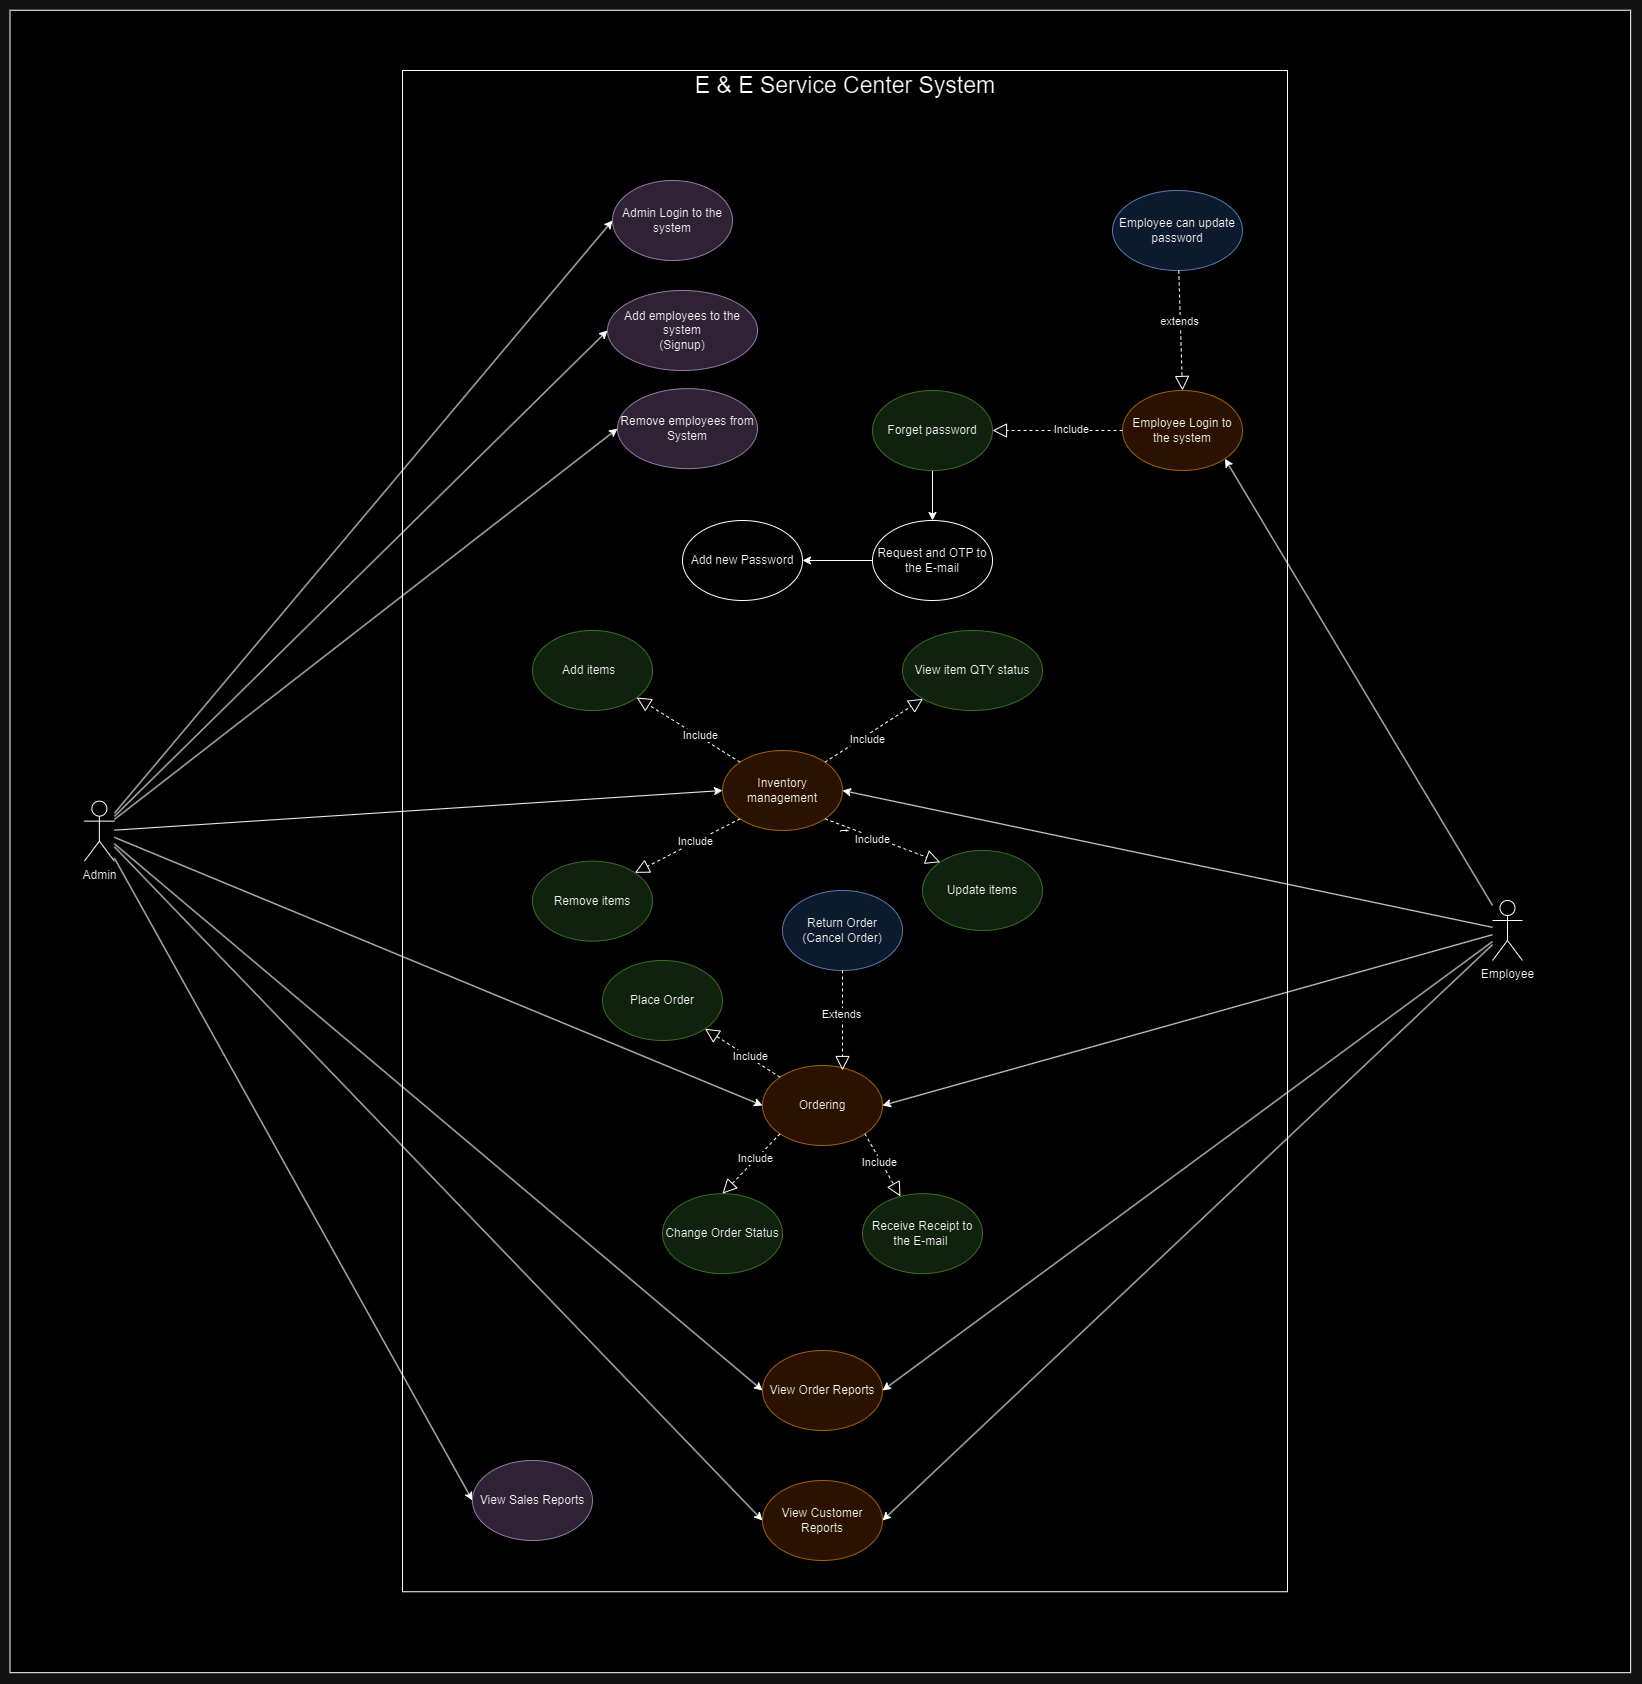

The diagram above was exported from draw.io. Its source (the exported page's mxGraphModel, read from the mxfile embedded in the PNG):
<mxGraphModel dx="4825" dy="1305" grid="1" gridSize="10" guides="1" tooltips="1" connect="1" arrows="1" fold="1" page="1" pageScale="1" pageWidth="1100" pageHeight="850" math="0" shadow="0">
  <root>
    <mxCell id="0" />
    <mxCell id="1" parent="0" />
    <mxCell id="_U2FMEMoLZ4ncPaxLMOm-83" value="" style="rounded=0;whiteSpace=wrap;html=1;rotation=90;movable=1;resizable=1;rotatable=1;deletable=1;editable=1;locked=0;connectable=1;" vertex="1" parent="1">
      <mxGeometry x="-1873.39" y="200.64" width="1662.45" height="1620.62" as="geometry" />
    </mxCell>
    <mxCell id="_U2FMEMoLZ4ncPaxLMOm-4" value="t" style="rounded=0;whiteSpace=wrap;html=1;rotation=90;movable=1;resizable=1;rotatable=1;deletable=1;editable=1;locked=0;connectable=1;" vertex="1" parent="1">
      <mxGeometry x="-1778.12" y="558.13" width="1521.25" height="885" as="geometry" />
    </mxCell>
    <mxCell id="_U2FMEMoLZ4ncPaxLMOm-31" style="edgeStyle=none;rounded=0;orthogonalLoop=1;jettySize=auto;html=1;entryX=0;entryY=0.5;entryDx=0;entryDy=0;" edge="1" parent="1" source="_U2FMEMoLZ4ncPaxLMOm-5" target="_U2FMEMoLZ4ncPaxLMOm-8">
      <mxGeometry relative="1" as="geometry" />
    </mxCell>
    <mxCell id="_U2FMEMoLZ4ncPaxLMOm-32" style="edgeStyle=none;rounded=0;orthogonalLoop=1;jettySize=auto;html=1;entryX=0;entryY=0.5;entryDx=0;entryDy=0;" edge="1" parent="1" source="_U2FMEMoLZ4ncPaxLMOm-5" target="_U2FMEMoLZ4ncPaxLMOm-15">
      <mxGeometry relative="1" as="geometry" />
    </mxCell>
    <mxCell id="_U2FMEMoLZ4ncPaxLMOm-40" style="edgeStyle=none;rounded=0;orthogonalLoop=1;jettySize=auto;html=1;entryX=0;entryY=0.5;entryDx=0;entryDy=0;" edge="1" parent="1" source="_U2FMEMoLZ4ncPaxLMOm-5" target="_U2FMEMoLZ4ncPaxLMOm-39">
      <mxGeometry relative="1" as="geometry" />
    </mxCell>
    <mxCell id="_U2FMEMoLZ4ncPaxLMOm-54" style="edgeStyle=none;rounded=0;orthogonalLoop=1;jettySize=auto;html=1;entryX=0;entryY=0.5;entryDx=0;entryDy=0;" edge="1" parent="1" source="_U2FMEMoLZ4ncPaxLMOm-5" target="_U2FMEMoLZ4ncPaxLMOm-41">
      <mxGeometry relative="1" as="geometry" />
    </mxCell>
    <mxCell id="_U2FMEMoLZ4ncPaxLMOm-75" style="edgeStyle=none;rounded=0;orthogonalLoop=1;jettySize=auto;html=1;entryX=0;entryY=0.5;entryDx=0;entryDy=0;" edge="1" parent="1" source="_U2FMEMoLZ4ncPaxLMOm-5" target="_U2FMEMoLZ4ncPaxLMOm-56">
      <mxGeometry relative="1" as="geometry" />
    </mxCell>
    <mxCell id="_U2FMEMoLZ4ncPaxLMOm-76" style="edgeStyle=none;rounded=0;orthogonalLoop=1;jettySize=auto;html=1;entryX=0;entryY=0.5;entryDx=0;entryDy=0;" edge="1" parent="1" source="_U2FMEMoLZ4ncPaxLMOm-5" target="_U2FMEMoLZ4ncPaxLMOm-71">
      <mxGeometry relative="1" as="geometry" />
    </mxCell>
    <mxCell id="_U2FMEMoLZ4ncPaxLMOm-77" style="edgeStyle=none;rounded=0;orthogonalLoop=1;jettySize=auto;html=1;entryX=0;entryY=0.5;entryDx=0;entryDy=0;" edge="1" parent="1" source="_U2FMEMoLZ4ncPaxLMOm-5" target="_U2FMEMoLZ4ncPaxLMOm-72">
      <mxGeometry relative="1" as="geometry" />
    </mxCell>
    <mxCell id="_U2FMEMoLZ4ncPaxLMOm-78" style="edgeStyle=none;rounded=0;orthogonalLoop=1;jettySize=auto;html=1;entryX=0;entryY=0.5;entryDx=0;entryDy=0;" edge="1" parent="1" source="_U2FMEMoLZ4ncPaxLMOm-5" target="_U2FMEMoLZ4ncPaxLMOm-73">
      <mxGeometry relative="1" as="geometry" />
    </mxCell>
    <mxCell id="_U2FMEMoLZ4ncPaxLMOm-5" value="Admin" style="shape=umlActor;verticalLabelPosition=bottom;verticalAlign=top;html=1;outlineConnect=0;" vertex="1" parent="1">
      <mxGeometry x="-1778.12" y="970.63" width="30" height="60" as="geometry" />
    </mxCell>
    <mxCell id="_U2FMEMoLZ4ncPaxLMOm-34" style="edgeStyle=none;rounded=0;orthogonalLoop=1;jettySize=auto;html=1;entryX=1;entryY=1;entryDx=0;entryDy=0;" edge="1" parent="1" source="_U2FMEMoLZ4ncPaxLMOm-6" target="_U2FMEMoLZ4ncPaxLMOm-16">
      <mxGeometry relative="1" as="geometry" />
    </mxCell>
    <mxCell id="_U2FMEMoLZ4ncPaxLMOm-55" style="edgeStyle=none;rounded=0;orthogonalLoop=1;jettySize=auto;html=1;entryX=1;entryY=0.5;entryDx=0;entryDy=0;" edge="1" parent="1" source="_U2FMEMoLZ4ncPaxLMOm-6" target="_U2FMEMoLZ4ncPaxLMOm-41">
      <mxGeometry relative="1" as="geometry" />
    </mxCell>
    <mxCell id="_U2FMEMoLZ4ncPaxLMOm-79" style="edgeStyle=none;rounded=0;orthogonalLoop=1;jettySize=auto;html=1;entryX=1;entryY=0.5;entryDx=0;entryDy=0;" edge="1" parent="1" source="_U2FMEMoLZ4ncPaxLMOm-6" target="_U2FMEMoLZ4ncPaxLMOm-71">
      <mxGeometry relative="1" as="geometry" />
    </mxCell>
    <mxCell id="_U2FMEMoLZ4ncPaxLMOm-80" style="edgeStyle=none;rounded=0;orthogonalLoop=1;jettySize=auto;html=1;entryX=1;entryY=0.5;entryDx=0;entryDy=0;" edge="1" parent="1" source="_U2FMEMoLZ4ncPaxLMOm-6" target="_U2FMEMoLZ4ncPaxLMOm-72">
      <mxGeometry relative="1" as="geometry" />
    </mxCell>
    <mxCell id="_U2FMEMoLZ4ncPaxLMOm-6" value="Employee" style="shape=umlActor;verticalLabelPosition=bottom;verticalAlign=top;html=1;outlineConnect=0;" vertex="1" parent="1">
      <mxGeometry x="-370" y="1070" width="30" height="60" as="geometry" />
    </mxCell>
    <mxCell id="_U2FMEMoLZ4ncPaxLMOm-8" value="Add employees to the system&lt;br&gt;(Signup)" style="ellipse;whiteSpace=wrap;html=1;fillColor=#e1d5e7;strokeColor=#9673a6;" vertex="1" parent="1">
      <mxGeometry x="-1255" y="460" width="150" height="80" as="geometry" />
    </mxCell>
    <mxCell id="_U2FMEMoLZ4ncPaxLMOm-15" value="Remove employees from System" style="ellipse;whiteSpace=wrap;html=1;fillColor=#e1d5e7;strokeColor=#9673a6;" vertex="1" parent="1">
      <mxGeometry x="-1245" y="558.13" width="140" height="80" as="geometry" />
    </mxCell>
    <mxCell id="_U2FMEMoLZ4ncPaxLMOm-16" value="Employee Login to the system" style="ellipse;whiteSpace=wrap;html=1;fillColor=#ffe6cc;strokeColor=#d79b00;" vertex="1" parent="1">
      <mxGeometry x="-740" y="560" width="120" height="80" as="geometry" />
    </mxCell>
    <mxCell id="_U2FMEMoLZ4ncPaxLMOm-17" value="Employee can update password" style="ellipse;whiteSpace=wrap;html=1;fillColor=#dae8fc;strokeColor=#6c8ebf;" vertex="1" parent="1">
      <mxGeometry x="-750" y="360" width="130" height="80" as="geometry" />
    </mxCell>
    <mxCell id="_U2FMEMoLZ4ncPaxLMOm-19" value="" style="endArrow=block;dashed=1;endFill=0;endSize=12;html=1;rounded=0;entryX=0.5;entryY=0;entryDx=0;entryDy=0;" edge="1" parent="1" source="_U2FMEMoLZ4ncPaxLMOm-17" target="_U2FMEMoLZ4ncPaxLMOm-16">
      <mxGeometry width="160" relative="1" as="geometry">
        <mxPoint x="-1290" y="630" as="sourcePoint" />
        <mxPoint x="-1130" y="630" as="targetPoint" />
      </mxGeometry>
    </mxCell>
    <mxCell id="_U2FMEMoLZ4ncPaxLMOm-20" value="extends" style="edgeLabel;html=1;align=center;verticalAlign=middle;resizable=0;points=[];" vertex="1" connectable="0" parent="_U2FMEMoLZ4ncPaxLMOm-19">
      <mxGeometry x="-0.1732" y="-2" relative="1" as="geometry">
        <mxPoint as="offset" />
      </mxGeometry>
    </mxCell>
    <mxCell id="_U2FMEMoLZ4ncPaxLMOm-26" style="edgeStyle=none;rounded=0;orthogonalLoop=1;jettySize=auto;html=1;exitX=0.5;exitY=1;exitDx=0;exitDy=0;" edge="1" parent="1" source="_U2FMEMoLZ4ncPaxLMOm-23" target="_U2FMEMoLZ4ncPaxLMOm-24">
      <mxGeometry relative="1" as="geometry" />
    </mxCell>
    <mxCell id="_U2FMEMoLZ4ncPaxLMOm-23" value="Forget password" style="ellipse;whiteSpace=wrap;html=1;fillColor=#d5e8d4;strokeColor=#82b366;" vertex="1" parent="1">
      <mxGeometry x="-990" y="560" width="120" height="80" as="geometry" />
    </mxCell>
    <mxCell id="_U2FMEMoLZ4ncPaxLMOm-27" style="edgeStyle=none;rounded=0;orthogonalLoop=1;jettySize=auto;html=1;" edge="1" parent="1" source="_U2FMEMoLZ4ncPaxLMOm-24" target="_U2FMEMoLZ4ncPaxLMOm-25">
      <mxGeometry relative="1" as="geometry" />
    </mxCell>
    <mxCell id="_U2FMEMoLZ4ncPaxLMOm-24" value="Request and OTP to the E-mail" style="ellipse;whiteSpace=wrap;html=1;" vertex="1" parent="1">
      <mxGeometry x="-990" y="690" width="120" height="80" as="geometry" />
    </mxCell>
    <mxCell id="_U2FMEMoLZ4ncPaxLMOm-25" value="Add new Password" style="ellipse;whiteSpace=wrap;html=1;" vertex="1" parent="1">
      <mxGeometry x="-1180" y="690" width="120" height="80" as="geometry" />
    </mxCell>
    <mxCell id="_U2FMEMoLZ4ncPaxLMOm-28" value="" style="endArrow=block;dashed=1;endFill=0;endSize=12;html=1;rounded=0;entryX=1;entryY=0.5;entryDx=0;entryDy=0;exitX=0;exitY=0.5;exitDx=0;exitDy=0;" edge="1" parent="1" source="_U2FMEMoLZ4ncPaxLMOm-16" target="_U2FMEMoLZ4ncPaxLMOm-23">
      <mxGeometry width="160" relative="1" as="geometry">
        <mxPoint x="-1043" y="668" as="sourcePoint" />
        <mxPoint x="-1138" y="732" as="targetPoint" />
      </mxGeometry>
    </mxCell>
    <mxCell id="_U2FMEMoLZ4ncPaxLMOm-29" value="Include" style="edgeLabel;html=1;align=center;verticalAlign=middle;resizable=0;points=[];" vertex="1" connectable="0" parent="_U2FMEMoLZ4ncPaxLMOm-28">
      <mxGeometry x="-0.1732" y="-2" relative="1" as="geometry">
        <mxPoint as="offset" />
      </mxGeometry>
    </mxCell>
    <mxCell id="_U2FMEMoLZ4ncPaxLMOm-39" value="Admin Login to the system" style="ellipse;whiteSpace=wrap;html=1;fillColor=#e1d5e7;strokeColor=#9673a6;" vertex="1" parent="1">
      <mxGeometry x="-1250" y="350" width="120" height="80" as="geometry" />
    </mxCell>
    <mxCell id="_U2FMEMoLZ4ncPaxLMOm-41" value="Inventory management" style="ellipse;whiteSpace=wrap;html=1;fillColor=#ffe6cc;strokeColor=#d79b00;" vertex="1" parent="1">
      <mxGeometry x="-1140" y="920" width="120" height="80" as="geometry" />
    </mxCell>
    <mxCell id="_U2FMEMoLZ4ncPaxLMOm-42" value="Add items&amp;nbsp;&amp;nbsp;" style="ellipse;whiteSpace=wrap;html=1;fillColor=#d5e8d4;strokeColor=#82b366;" vertex="1" parent="1">
      <mxGeometry x="-1330" y="800" width="120" height="80" as="geometry" />
    </mxCell>
    <mxCell id="_U2FMEMoLZ4ncPaxLMOm-43" value="Remove items" style="ellipse;whiteSpace=wrap;html=1;fillColor=#d5e8d4;strokeColor=#82b366;" vertex="1" parent="1">
      <mxGeometry x="-1330" y="1030.63" width="120" height="80" as="geometry" />
    </mxCell>
    <mxCell id="_U2FMEMoLZ4ncPaxLMOm-44" value="Update items" style="ellipse;whiteSpace=wrap;html=1;fillColor=#d5e8d4;strokeColor=#82b366;" vertex="1" parent="1">
      <mxGeometry x="-940" y="1020" width="120" height="80" as="geometry" />
    </mxCell>
    <mxCell id="_U2FMEMoLZ4ncPaxLMOm-45" value="View item QTY status" style="ellipse;whiteSpace=wrap;html=1;fillColor=#d5e8d4;strokeColor=#82b366;" vertex="1" parent="1">
      <mxGeometry x="-960" y="800" width="140" height="80" as="geometry" />
    </mxCell>
    <mxCell id="_U2FMEMoLZ4ncPaxLMOm-46" value="" style="endArrow=block;dashed=1;endFill=0;endSize=12;html=1;rounded=0;exitX=0;exitY=0;exitDx=0;exitDy=0;" edge="1" parent="1" source="_U2FMEMoLZ4ncPaxLMOm-41" target="_U2FMEMoLZ4ncPaxLMOm-42">
      <mxGeometry width="160" relative="1" as="geometry">
        <mxPoint x="-1110" y="828.89" as="sourcePoint" />
        <mxPoint x="-1240" y="828.89" as="targetPoint" />
      </mxGeometry>
    </mxCell>
    <mxCell id="_U2FMEMoLZ4ncPaxLMOm-47" value="Include" style="edgeLabel;html=1;align=center;verticalAlign=middle;resizable=0;points=[];" vertex="1" connectable="0" parent="_U2FMEMoLZ4ncPaxLMOm-46">
      <mxGeometry x="-0.1732" y="-2" relative="1" as="geometry">
        <mxPoint as="offset" />
      </mxGeometry>
    </mxCell>
    <mxCell id="_U2FMEMoLZ4ncPaxLMOm-48" value="" style="endArrow=block;dashed=1;endFill=0;endSize=12;html=1;rounded=0;entryX=1;entryY=0;entryDx=0;entryDy=0;exitX=0;exitY=1;exitDx=0;exitDy=0;" edge="1" parent="1" source="_U2FMEMoLZ4ncPaxLMOm-41" target="_U2FMEMoLZ4ncPaxLMOm-43">
      <mxGeometry width="160" relative="1" as="geometry">
        <mxPoint x="-1160" y="880" as="sourcePoint" />
        <mxPoint x="-1230" y="880" as="targetPoint" />
      </mxGeometry>
    </mxCell>
    <mxCell id="_U2FMEMoLZ4ncPaxLMOm-49" value="Include" style="edgeLabel;html=1;align=center;verticalAlign=middle;resizable=0;points=[];" vertex="1" connectable="0" parent="_U2FMEMoLZ4ncPaxLMOm-48">
      <mxGeometry x="-0.1732" y="-2" relative="1" as="geometry">
        <mxPoint as="offset" />
      </mxGeometry>
    </mxCell>
    <mxCell id="_U2FMEMoLZ4ncPaxLMOm-50" value="" style="endArrow=block;dashed=1;endFill=0;endSize=12;html=1;rounded=0;entryX=0;entryY=0;entryDx=0;entryDy=0;exitX=1;exitY=1;exitDx=0;exitDy=0;" edge="1" parent="1" source="_U2FMEMoLZ4ncPaxLMOm-41" target="_U2FMEMoLZ4ncPaxLMOm-44">
      <mxGeometry width="160" relative="1" as="geometry">
        <mxPoint x="-1142" y="908" as="sourcePoint" />
        <mxPoint x="-1198" y="962" as="targetPoint" />
      </mxGeometry>
    </mxCell>
    <mxCell id="_U2FMEMoLZ4ncPaxLMOm-51" value="Include" style="edgeLabel;html=1;align=center;verticalAlign=middle;resizable=0;points=[];" vertex="1" connectable="0" parent="_U2FMEMoLZ4ncPaxLMOm-50">
      <mxGeometry x="-0.1732" y="-2" relative="1" as="geometry">
        <mxPoint as="offset" />
      </mxGeometry>
    </mxCell>
    <mxCell id="_U2FMEMoLZ4ncPaxLMOm-52" value="" style="endArrow=block;dashed=1;endFill=0;endSize=12;html=1;rounded=0;entryX=0;entryY=1;entryDx=0;entryDy=0;exitX=1;exitY=0;exitDx=0;exitDy=0;" edge="1" parent="1" source="_U2FMEMoLZ4ncPaxLMOm-41" target="_U2FMEMoLZ4ncPaxLMOm-45">
      <mxGeometry width="160" relative="1" as="geometry">
        <mxPoint x="-1100" y="920" as="sourcePoint" />
        <mxPoint x="-1070" y="990" as="targetPoint" />
      </mxGeometry>
    </mxCell>
    <mxCell id="_U2FMEMoLZ4ncPaxLMOm-53" value="Include" style="edgeLabel;html=1;align=center;verticalAlign=middle;resizable=0;points=[];" vertex="1" connectable="0" parent="_U2FMEMoLZ4ncPaxLMOm-52">
      <mxGeometry x="-0.1732" y="-2" relative="1" as="geometry">
        <mxPoint as="offset" />
      </mxGeometry>
    </mxCell>
    <mxCell id="_U2FMEMoLZ4ncPaxLMOm-56" value="Ordering" style="ellipse;whiteSpace=wrap;html=1;fillColor=#ffe6cc;strokeColor=#d79b00;" vertex="1" parent="1">
      <mxGeometry x="-1100" y="1235" width="120" height="80" as="geometry" />
    </mxCell>
    <mxCell id="_U2FMEMoLZ4ncPaxLMOm-57" value="Place Order" style="ellipse;whiteSpace=wrap;html=1;fillColor=#d5e8d4;strokeColor=#82b366;" vertex="1" parent="1">
      <mxGeometry x="-1260" y="1130" width="120" height="80" as="geometry" />
    </mxCell>
    <mxCell id="_U2FMEMoLZ4ncPaxLMOm-58" value="Change Order Status" style="ellipse;whiteSpace=wrap;html=1;fillColor=#d5e8d4;strokeColor=#82b366;" vertex="1" parent="1">
      <mxGeometry x="-1200" y="1363.13" width="120" height="80" as="geometry" />
    </mxCell>
    <mxCell id="_U2FMEMoLZ4ncPaxLMOm-59" value="Receive Receipt to the E-mail&amp;nbsp;" style="ellipse;whiteSpace=wrap;html=1;fillColor=#d5e8d4;strokeColor=#82b366;" vertex="1" parent="1">
      <mxGeometry x="-1000" y="1363.13" width="120" height="80" as="geometry" />
    </mxCell>
    <mxCell id="_U2FMEMoLZ4ncPaxLMOm-60" value="Return Order&lt;br&gt;(Cancel Order)" style="ellipse;whiteSpace=wrap;html=1;fillColor=#dae8fc;strokeColor=#6c8ebf;" vertex="1" parent="1">
      <mxGeometry x="-1080" y="1060" width="120" height="80" as="geometry" />
    </mxCell>
    <mxCell id="_U2FMEMoLZ4ncPaxLMOm-61" value="" style="endArrow=block;dashed=1;endFill=0;endSize=12;html=1;rounded=0;entryX=1;entryY=1;entryDx=0;entryDy=0;exitX=0;exitY=0;exitDx=0;exitDy=0;" edge="1" parent="1" source="_U2FMEMoLZ4ncPaxLMOm-56" target="_U2FMEMoLZ4ncPaxLMOm-57">
      <mxGeometry width="160" relative="1" as="geometry">
        <mxPoint x="-1132" y="928" as="sourcePoint" />
        <mxPoint x="-1168" y="1012" as="targetPoint" />
      </mxGeometry>
    </mxCell>
    <mxCell id="_U2FMEMoLZ4ncPaxLMOm-62" value="Include" style="edgeLabel;html=1;align=center;verticalAlign=middle;resizable=0;points=[];" vertex="1" connectable="0" parent="_U2FMEMoLZ4ncPaxLMOm-61">
      <mxGeometry x="-0.1732" y="-2" relative="1" as="geometry">
        <mxPoint as="offset" />
      </mxGeometry>
    </mxCell>
    <mxCell id="_U2FMEMoLZ4ncPaxLMOm-63" value="" style="endArrow=block;dashed=1;endFill=0;endSize=12;html=1;rounded=0;entryX=0.5;entryY=0;entryDx=0;entryDy=0;exitX=0;exitY=1;exitDx=0;exitDy=0;" edge="1" parent="1" source="_U2FMEMoLZ4ncPaxLMOm-56" target="_U2FMEMoLZ4ncPaxLMOm-58">
      <mxGeometry width="160" relative="1" as="geometry">
        <mxPoint x="-1090" y="1160" as="sourcePoint" />
        <mxPoint x="-1238" y="1192" as="targetPoint" />
      </mxGeometry>
    </mxCell>
    <mxCell id="_U2FMEMoLZ4ncPaxLMOm-64" value="Include" style="edgeLabel;html=1;align=center;verticalAlign=middle;resizable=0;points=[];" vertex="1" connectable="0" parent="_U2FMEMoLZ4ncPaxLMOm-63">
      <mxGeometry x="-0.1732" y="-2" relative="1" as="geometry">
        <mxPoint as="offset" />
      </mxGeometry>
    </mxCell>
    <mxCell id="_U2FMEMoLZ4ncPaxLMOm-65" value="" style="endArrow=block;dashed=1;endFill=0;endSize=12;html=1;rounded=0;exitX=1;exitY=1;exitDx=0;exitDy=0;" edge="1" parent="1" source="_U2FMEMoLZ4ncPaxLMOm-56" target="_U2FMEMoLZ4ncPaxLMOm-59">
      <mxGeometry width="160" relative="1" as="geometry">
        <mxPoint x="-1072" y="1188" as="sourcePoint" />
        <mxPoint x="-1120" y="1240" as="targetPoint" />
      </mxGeometry>
    </mxCell>
    <mxCell id="_U2FMEMoLZ4ncPaxLMOm-66" value="Include" style="edgeLabel;html=1;align=center;verticalAlign=middle;resizable=0;points=[];" vertex="1" connectable="0" parent="_U2FMEMoLZ4ncPaxLMOm-65">
      <mxGeometry x="-0.1732" y="-2" relative="1" as="geometry">
        <mxPoint as="offset" />
      </mxGeometry>
    </mxCell>
    <mxCell id="_U2FMEMoLZ4ncPaxLMOm-67" value="" style="endArrow=block;dashed=1;endFill=0;endSize=12;html=1;rounded=0;exitX=0.5;exitY=1;exitDx=0;exitDy=0;" edge="1" parent="1" source="_U2FMEMoLZ4ncPaxLMOm-60">
      <mxGeometry width="160" relative="1" as="geometry">
        <mxPoint x="-988" y="1188" as="sourcePoint" />
        <mxPoint x="-1020" y="1240" as="targetPoint" />
      </mxGeometry>
    </mxCell>
    <mxCell id="_U2FMEMoLZ4ncPaxLMOm-68" value="Extends" style="edgeLabel;html=1;align=center;verticalAlign=middle;resizable=0;points=[];" vertex="1" connectable="0" parent="_U2FMEMoLZ4ncPaxLMOm-67">
      <mxGeometry x="-0.1732" y="-2" relative="1" as="geometry">
        <mxPoint as="offset" />
      </mxGeometry>
    </mxCell>
    <mxCell id="_U2FMEMoLZ4ncPaxLMOm-69" style="edgeStyle=none;rounded=0;orthogonalLoop=1;jettySize=auto;html=1;entryX=1;entryY=0.5;entryDx=0;entryDy=0;" edge="1" parent="1" source="_U2FMEMoLZ4ncPaxLMOm-6" target="_U2FMEMoLZ4ncPaxLMOm-56">
      <mxGeometry relative="1" as="geometry" />
    </mxCell>
    <mxCell id="_U2FMEMoLZ4ncPaxLMOm-71" value="View Order Reports" style="ellipse;whiteSpace=wrap;html=1;fillColor=#ffe6cc;strokeColor=#d79b00;" vertex="1" parent="1">
      <mxGeometry x="-1100" y="1520" width="120" height="80" as="geometry" />
    </mxCell>
    <mxCell id="_U2FMEMoLZ4ncPaxLMOm-72" value="View Customer Reports" style="ellipse;whiteSpace=wrap;html=1;fillColor=#ffe6cc;strokeColor=#d79b00;" vertex="1" parent="1">
      <mxGeometry x="-1100" y="1650" width="120" height="80" as="geometry" />
    </mxCell>
    <mxCell id="_U2FMEMoLZ4ncPaxLMOm-73" value="View Sales Reports" style="ellipse;whiteSpace=wrap;html=1;fillColor=#e1d5e7;strokeColor=#9673a6;" vertex="1" parent="1">
      <mxGeometry x="-1390" y="1630" width="120" height="80" as="geometry" />
    </mxCell>
    <mxCell id="_U2FMEMoLZ4ncPaxLMOm-82" style="edgeStyle=none;rounded=0;orthogonalLoop=1;jettySize=auto;html=1;exitX=0.5;exitY=1;exitDx=0;exitDy=0;" edge="1" parent="1" source="_U2FMEMoLZ4ncPaxLMOm-71" target="_U2FMEMoLZ4ncPaxLMOm-71">
      <mxGeometry relative="1" as="geometry" />
    </mxCell>
    <mxCell id="_U2FMEMoLZ4ncPaxLMOm-84" value="&lt;font style=&quot;font-size: 23px;&quot;&gt;E &amp;amp; E Service Center System&lt;/font&gt;" style="text;html=1;strokeColor=none;fillColor=none;align=center;verticalAlign=middle;whiteSpace=wrap;rounded=0;" vertex="1" parent="1">
      <mxGeometry x="-1197.49" y="240" width="360" height="30" as="geometry" />
    </mxCell>
  </root>
</mxGraphModel>